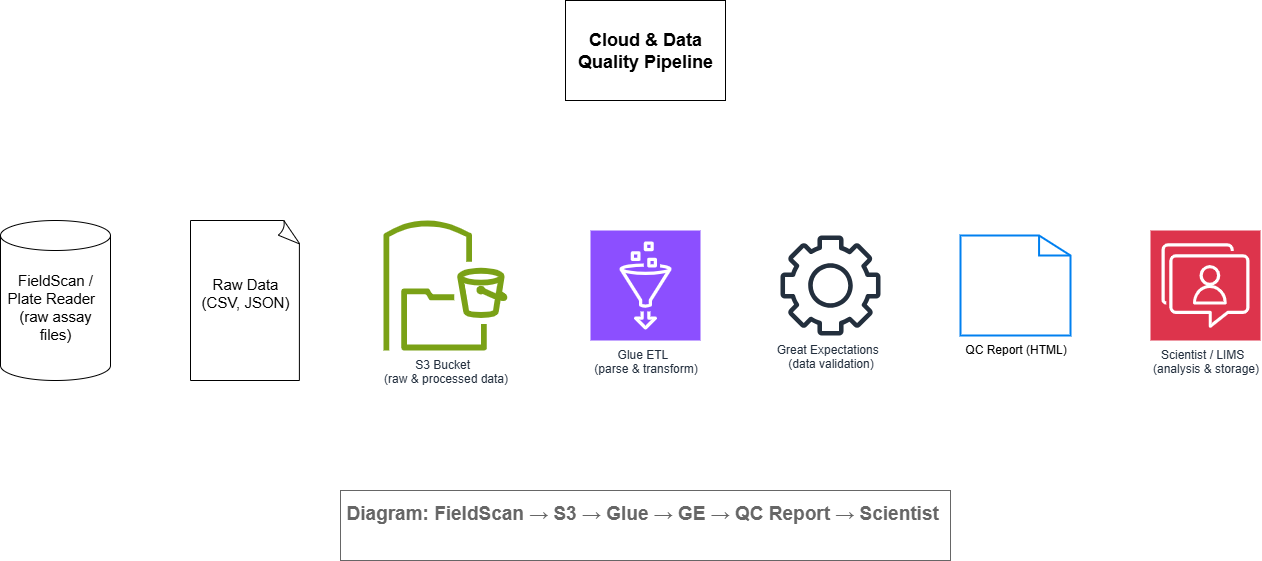

The diagram above was exported from draw.io. Its source (the exported page's mxGraphModel, read from the mxfile embedded in the PNG):
<mxGraphModel dx="1895" dy="1036" grid="1" gridSize="10" guides="1" tooltips="1" connect="1" arrows="1" fold="1" page="1" pageScale="1" pageWidth="850" pageHeight="1100" math="0" shadow="0">
  <root>
    <mxCell id="0" />
    <mxCell id="1" parent="0" />
    <mxCell id="2V6ye5yU4nZ185Ex9It6-3" value="Cloud &amp;amp; Data Quality Pipeline" style="rounded=0;whiteSpace=wrap;html=1;fontStyle=1;fontSize=18;" vertex="1" parent="1">
      <mxGeometry x="595" y="20" width="160" height="100" as="geometry" />
    </mxCell>
    <mxCell id="2V6ye5yU4nZ185Ex9It6-4" value="&lt;div&gt;&lt;font style=&quot;font-size: 15px;&quot;&gt;FieldScan / Plate Reader&amp;nbsp;&amp;nbsp;&lt;/font&gt;&lt;/div&gt;&lt;div&gt;&lt;font style=&quot;font-size: 15px;&quot;&gt;(raw assay files)&lt;/font&gt;&lt;/div&gt;&lt;div&gt;&lt;br&gt;&lt;/div&gt;" style="shape=cylinder3;whiteSpace=wrap;html=1;boundedLbl=1;backgroundOutline=1;size=15;" vertex="1" parent="1">
      <mxGeometry x="30" y="240" width="110" height="160" as="geometry" />
    </mxCell>
    <mxCell id="2V6ye5yU4nZ185Ex9It6-5" value="&lt;div&gt;&lt;font style=&quot;font-size: 15px;&quot;&gt;Raw Data (CSV, JSON)&lt;/font&gt;&lt;/div&gt;&lt;div&gt;&lt;br&gt;&lt;/div&gt;" style="whiteSpace=wrap;html=1;shape=mxgraph.basic.document" vertex="1" parent="1">
      <mxGeometry x="220" y="240" width="110" height="160" as="geometry" />
    </mxCell>
    <mxCell id="2V6ye5yU4nZ185Ex9It6-6" value="&lt;div&gt;S3 Bucket&amp;nbsp;&amp;nbsp;&lt;/div&gt;&lt;div&gt;(raw &amp;amp; processed data)&lt;/div&gt;&lt;div&gt;&lt;br&gt;&lt;/div&gt;" style="sketch=0;outlineConnect=0;fontColor=#232F3E;gradientColor=none;fillColor=#7AA116;strokeColor=none;dashed=0;verticalLabelPosition=bottom;verticalAlign=top;align=center;html=1;fontSize=12;fontStyle=0;aspect=fixed;pointerEvents=1;shape=mxgraph.aws4.s3_file_gateway;" vertex="1" parent="1">
      <mxGeometry x="410" y="240" width="130" height="130" as="geometry" />
    </mxCell>
    <mxCell id="2V6ye5yU4nZ185Ex9It6-9" value="&lt;div&gt;Glue ETL&amp;nbsp;&amp;nbsp;&lt;/div&gt;&lt;div&gt;(parse &amp;amp; transform)&lt;/div&gt;&lt;div&gt;&lt;br&gt;&lt;/div&gt;" style="sketch=0;points=[[0,0,0],[0.25,0,0],[0.5,0,0],[0.75,0,0],[1,0,0],[0,1,0],[0.25,1,0],[0.5,1,0],[0.75,1,0],[1,1,0],[0,0.25,0],[0,0.5,0],[0,0.75,0],[1,0.25,0],[1,0.5,0],[1,0.75,0]];outlineConnect=0;fontColor=#232F3E;fillColor=#8C4FFF;strokeColor=#ffffff;dashed=0;verticalLabelPosition=bottom;verticalAlign=top;align=center;html=1;fontSize=12;fontStyle=0;aspect=fixed;shape=mxgraph.aws4.resourceIcon;resIcon=mxgraph.aws4.glue;" vertex="1" parent="1">
      <mxGeometry x="620" y="250" width="110" height="110" as="geometry" />
    </mxCell>
    <mxCell id="2V6ye5yU4nZ185Ex9It6-12" value="&lt;div&gt;Great Expectations&amp;nbsp;&amp;nbsp;&lt;/div&gt;&lt;div&gt;(data validation)&lt;/div&gt;&lt;div&gt;&lt;br&gt;&lt;/div&gt;" style="sketch=0;outlineConnect=0;fontColor=#232F3E;gradientColor=none;fillColor=#232F3D;strokeColor=none;dashed=0;verticalLabelPosition=bottom;verticalAlign=top;align=center;html=1;fontSize=12;fontStyle=0;aspect=fixed;pointerEvents=1;shape=mxgraph.aws4.gear;" vertex="1" parent="1">
      <mxGeometry x="810" y="255" width="100" height="100" as="geometry" />
    </mxCell>
    <mxCell id="2V6ye5yU4nZ185Ex9It6-13" value="&lt;div&gt;QC Report (HTML)&lt;/div&gt;&lt;div&gt;&lt;br&gt;&lt;/div&gt;" style="html=1;verticalLabelPosition=bottom;align=center;labelBackgroundColor=#ffffff;verticalAlign=top;strokeWidth=2;strokeColor=#0080F0;shadow=0;dashed=0;shape=mxgraph.ios7.icons.document;" vertex="1" parent="1">
      <mxGeometry x="990" y="255" width="110" height="100" as="geometry" />
    </mxCell>
    <mxCell id="2V6ye5yU4nZ185Ex9It6-14" value="&lt;div&gt;Scientist / LIMS&amp;nbsp;&amp;nbsp;&lt;/div&gt;&lt;div&gt;(analysis &amp;amp; storage)&lt;/div&gt;&lt;div&gt;&lt;br&gt;&lt;/div&gt;" style="sketch=0;points=[[0,0,0],[0.25,0,0],[0.5,0,0],[0.75,0,0],[1,0,0],[0,1,0],[0.25,1,0],[0.5,1,0],[0.75,1,0],[1,1,0],[0,0.25,0],[0,0.5,0],[0,0.75,0],[1,0.25,0],[1,0.5,0],[1,0.75,0]];outlineConnect=0;fontColor=#232F3E;fillColor=#DD344C;strokeColor=#ffffff;dashed=0;verticalLabelPosition=bottom;verticalAlign=top;align=center;html=1;fontSize=12;fontStyle=0;aspect=fixed;shape=mxgraph.aws4.resourceIcon;resIcon=mxgraph.aws4.end_user_messaging;" vertex="1" parent="1">
      <mxGeometry x="1180" y="250" width="110" height="110" as="geometry" />
    </mxCell>
    <mxCell id="2V6ye5yU4nZ185Ex9It6-15" value="&lt;div&gt;&lt;b&gt;&lt;font&gt;Diagram: FieldScan → S3 → Glue → GE → QC Report → Scientist&amp;nbsp;&amp;nbsp;&lt;/font&gt;&lt;/b&gt;&lt;/div&gt;&lt;div&gt;&lt;br&gt;&lt;/div&gt;" style="strokeWidth=1;shadow=0;dashed=0;align=center;html=1;shape=mxgraph.mockup.text.textBox;fontColor=#666666;align=left;fontSize=19;spacingLeft=4;spacingTop=-3;whiteSpace=wrap;strokeColor=#666666;mainText=" vertex="1" parent="1">
      <mxGeometry x="370" y="510" width="610" height="70" as="geometry" />
    </mxCell>
  </root>
</mxGraphModel>